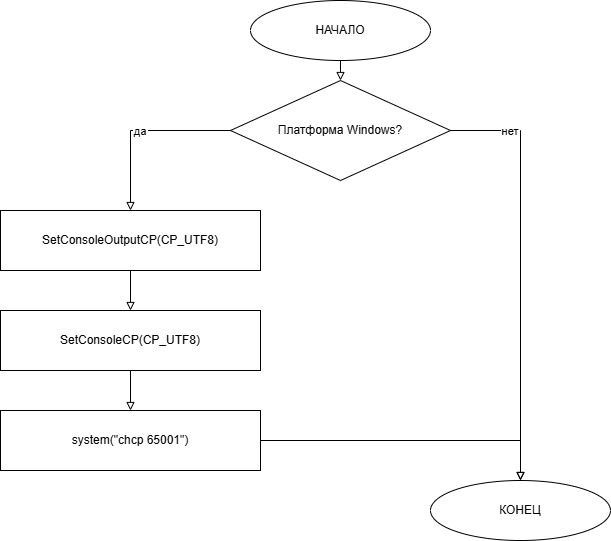

The diagram above was exported from draw.io. Its source (the exported page's mxGraphModel, read from the mxfile embedded in the PNG):
<mxGraphModel dx="1066" dy="720" grid="1" gridSize="10" guides="1" tooltips="1" connect="1" arrows="1" fold="1" page="1" pageScale="1" pageWidth="827" pageHeight="1169" math="0" shadow="0">
  <root>
    <mxCell id="0" />
    <mxCell id="1" parent="0" />
    <mxCell id="w5D26O-LxMBnKY7eKivG-1" parent="1" style="ellipse;whiteSpace=wrap;html=1;strokeColor=#000000;fillColor=none;" value="НАЧАЛО" vertex="1">
      <mxGeometry height="60" width="180" x="320" y="20" as="geometry" />
    </mxCell>
    <mxCell id="w5D26O-LxMBnKY7eKivG-2" parent="1" style="rhombus;whiteSpace=wrap;html=1;strokeColor=#000000;fillColor=none;" value="Платформа Windows?" vertex="1">
      <mxGeometry height="100" width="220" x="300" y="100" as="geometry" />
    </mxCell>
    <mxCell id="w5D26O-LxMBnKY7eKivG-3" parent="1" style="rounded=0;whiteSpace=wrap;html=1;strokeColor=#000000;fillColor=none;" value="SetConsoleOutputCP(CP_UTF8)" vertex="1">
      <mxGeometry height="60" width="260" x="70" y="230" as="geometry" />
    </mxCell>
    <mxCell id="w5D26O-LxMBnKY7eKivG-4" parent="1" style="rounded=0;whiteSpace=wrap;html=1;strokeColor=#000000;fillColor=none;" value="SetConsoleCP(CP_UTF8)" vertex="1">
      <mxGeometry height="60" width="260" x="70" y="330" as="geometry" />
    </mxCell>
    <mxCell id="w5D26O-LxMBnKY7eKivG-5" parent="1" style="rounded=0;whiteSpace=wrap;html=1;strokeColor=#000000;fillColor=none;" value="system(&quot;chcp 65001&quot;)" vertex="1">
      <mxGeometry height="60" width="260" x="70" y="430" as="geometry" />
    </mxCell>
    <mxCell id="w5D26O-LxMBnKY7eKivG-6" parent="1" style="ellipse;whiteSpace=wrap;html=1;strokeColor=#000000;fillColor=none;" value="КОНЕЦ" vertex="1">
      <mxGeometry height="60" width="180" x="500" y="500" as="geometry" />
    </mxCell>
    <mxCell id="w5D26O-LxMBnKY7eKivG-7" edge="1" parent="1" source="w5D26O-LxMBnKY7eKivG-1" style="edgeStyle=orthogonalEdgeStyle;rounded=0;strokeColor=#000000;endArrow=block;endFill=0;" target="w5D26O-LxMBnKY7eKivG-2">
      <mxGeometry relative="1" as="geometry" />
    </mxCell>
    <mxCell id="w5D26O-LxMBnKY7eKivG-8" edge="1" parent="1" source="w5D26O-LxMBnKY7eKivG-2" style="edgeStyle=orthogonalEdgeStyle;rounded=0;strokeColor=#000000;endArrow=block;endFill=0;exitX=0;exitY=0.5;exitDx=0;exitDy=0;" target="w5D26O-LxMBnKY7eKivG-3" value="да">
      <mxGeometry relative="1" as="geometry" />
    </mxCell>
    <mxCell id="w5D26O-LxMBnKY7eKivG-9" edge="1" parent="1" source="w5D26O-LxMBnKY7eKivG-3" style="edgeStyle=orthogonalEdgeStyle;rounded=0;strokeColor=#000000;endArrow=block;endFill=0;" target="w5D26O-LxMBnKY7eKivG-4">
      <mxGeometry relative="1" as="geometry" />
    </mxCell>
    <mxCell id="w5D26O-LxMBnKY7eKivG-10" edge="1" parent="1" source="w5D26O-LxMBnKY7eKivG-4" style="edgeStyle=orthogonalEdgeStyle;rounded=0;strokeColor=#000000;endArrow=block;endFill=0;" target="w5D26O-LxMBnKY7eKivG-5">
      <mxGeometry relative="1" as="geometry" />
    </mxCell>
    <mxCell id="w5D26O-LxMBnKY7eKivG-11" edge="1" parent="1" source="w5D26O-LxMBnKY7eKivG-5" style="edgeStyle=orthogonalEdgeStyle;rounded=0;strokeColor=#000000;endArrow=block;endFill=0;" target="w5D26O-LxMBnKY7eKivG-6">
      <mxGeometry relative="1" as="geometry">
        <Array as="points">
          <mxPoint x="590" y="460" />
        </Array>
      </mxGeometry>
    </mxCell>
    <mxCell id="w5D26O-LxMBnKY7eKivG-12" edge="1" parent="1" source="w5D26O-LxMBnKY7eKivG-2" style="edgeStyle=orthogonalEdgeStyle;rounded=0;strokeColor=#000000;endArrow=block;endFill=0;exitX=1;exitY=0.5;exitDx=0;exitDy=0;" target="w5D26O-LxMBnKY7eKivG-6" value="нет">
      <mxGeometry relative="1" x="-0.7143" as="geometry">
        <mxPoint as="offset" />
      </mxGeometry>
    </mxCell>
  </root>
</mxGraphModel>